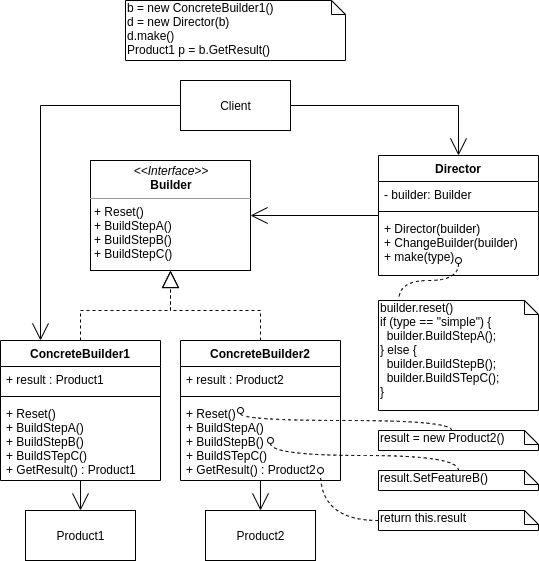

The diagram above was exported from draw.io. Its source (the exported page's mxGraphModel, read from the mxfile embedded in the PNG):
<mxGraphModel dx="572" dy="804" grid="1" gridSize="10" guides="1" tooltips="1" connect="1" arrows="1" fold="1" page="1" pageScale="1" pageWidth="850" pageHeight="1100" math="1" shadow="0">
  <root>
    <mxCell id="0" />
    <mxCell id="1" parent="0" />
    <mxCell id="9eeAaa12Or-HtgJ6qg5W-2" value="&lt;p style=&quot;margin: 0px ; margin-top: 4px ; text-align: center&quot;&gt;&lt;i&gt;&amp;lt;&amp;lt;Interface&amp;gt;&amp;gt;&lt;/i&gt;&lt;br&gt;&lt;b&gt;Builder&lt;/b&gt;&lt;/p&gt;&lt;hr size=&quot;1&quot;&gt;&lt;p style=&quot;margin: 0px ; margin-left: 4px&quot;&gt;&lt;span&gt;+ Reset()&lt;/span&gt;&lt;br&gt;&lt;/p&gt;&lt;p style=&quot;margin: 0px ; margin-left: 4px&quot;&gt;+ BuildStepA()&lt;/p&gt;&lt;p style=&quot;margin: 0px ; margin-left: 4px&quot;&gt;+ BuildStepB()&lt;/p&gt;&lt;p style=&quot;margin: 0px ; margin-left: 4px&quot;&gt;+ BuildStepC()&lt;/p&gt;" style="verticalAlign=top;align=left;overflow=fill;fontSize=12;fontFamily=Helvetica;html=1;" vertex="1" parent="1">
      <mxGeometry x="940" y="160" width="160" height="110" as="geometry" />
    </mxCell>
    <mxCell id="9eeAaa12Or-HtgJ6qg5W-11" value="Product1" style="html=1;" vertex="1" parent="1">
      <mxGeometry x="875" y="510" width="110" height="50" as="geometry" />
    </mxCell>
    <mxCell id="9eeAaa12Or-HtgJ6qg5W-12" value="Product2" style="html=1;" vertex="1" parent="1">
      <mxGeometry x="1055" y="510" width="110" height="50" as="geometry" />
    </mxCell>
    <mxCell id="9eeAaa12Or-HtgJ6qg5W-24" style="edgeStyle=orthogonalEdgeStyle;rounded=0;orthogonalLoop=1;jettySize=auto;html=1;entryX=0.25;entryY=0;entryDx=0;entryDy=0;endArrow=open;endFill=0;endSize=15;" edge="1" parent="1" source="9eeAaa12Or-HtgJ6qg5W-14" target="9eeAaa12Or-HtgJ6qg5W-3">
      <mxGeometry relative="1" as="geometry" />
    </mxCell>
    <mxCell id="9eeAaa12Or-HtgJ6qg5W-25" style="edgeStyle=orthogonalEdgeStyle;rounded=0;orthogonalLoop=1;jettySize=auto;html=1;entryX=0.5;entryY=0;entryDx=0;entryDy=0;endArrow=open;endFill=0;endSize=15;exitX=1;exitY=0.5;exitDx=0;exitDy=0;" edge="1" parent="1" source="9eeAaa12Or-HtgJ6qg5W-14" target="9eeAaa12Or-HtgJ6qg5W-15">
      <mxGeometry relative="1" as="geometry" />
    </mxCell>
    <mxCell id="9eeAaa12Or-HtgJ6qg5W-14" value="Client" style="html=1;" vertex="1" parent="1">
      <mxGeometry x="1030" y="80" width="110" height="50" as="geometry" />
    </mxCell>
    <mxCell id="9eeAaa12Or-HtgJ6qg5W-19" style="edgeStyle=orthogonalEdgeStyle;rounded=0;orthogonalLoop=1;jettySize=auto;html=1;entryX=1;entryY=0.5;entryDx=0;entryDy=0;endArrow=open;endFill=0;endSize=15;" edge="1" parent="1" source="9eeAaa12Or-HtgJ6qg5W-15" target="9eeAaa12Or-HtgJ6qg5W-2">
      <mxGeometry relative="1" as="geometry" />
    </mxCell>
    <mxCell id="9eeAaa12Or-HtgJ6qg5W-21" style="edgeStyle=orthogonalEdgeStyle;rounded=0;orthogonalLoop=1;jettySize=auto;html=1;dashed=1;endArrow=block;endFill=0;endSize=15;" edge="1" parent="1" source="9eeAaa12Or-HtgJ6qg5W-7" target="9eeAaa12Or-HtgJ6qg5W-2">
      <mxGeometry relative="1" as="geometry" />
    </mxCell>
    <mxCell id="9eeAaa12Or-HtgJ6qg5W-23" style="edgeStyle=orthogonalEdgeStyle;rounded=0;orthogonalLoop=1;jettySize=auto;html=1;endArrow=open;endFill=0;endSize=15;" edge="1" parent="1" source="9eeAaa12Or-HtgJ6qg5W-7" target="9eeAaa12Or-HtgJ6qg5W-12">
      <mxGeometry relative="1" as="geometry" />
    </mxCell>
    <mxCell id="9eeAaa12Or-HtgJ6qg5W-20" style="edgeStyle=orthogonalEdgeStyle;rounded=0;orthogonalLoop=1;jettySize=auto;html=1;endArrow=block;endFill=0;endSize=15;dashed=1;" edge="1" parent="1" source="9eeAaa12Or-HtgJ6qg5W-3" target="9eeAaa12Or-HtgJ6qg5W-2">
      <mxGeometry relative="1" as="geometry" />
    </mxCell>
    <mxCell id="9eeAaa12Or-HtgJ6qg5W-22" style="edgeStyle=orthogonalEdgeStyle;rounded=0;orthogonalLoop=1;jettySize=auto;html=1;entryX=0.5;entryY=0;entryDx=0;entryDy=0;endArrow=open;endFill=0;endSize=15;" edge="1" parent="1" source="9eeAaa12Or-HtgJ6qg5W-3" target="9eeAaa12Or-HtgJ6qg5W-11">
      <mxGeometry relative="1" as="geometry" />
    </mxCell>
    <mxCell id="9eeAaa12Or-HtgJ6qg5W-27" value="b = new ConcreteBuilder1()&lt;br&gt;d = new Director(b)&lt;br&gt;d.make()&lt;br&gt;Product1 p = b.GetResult()" style="shape=note;whiteSpace=wrap;html=1;size=14;verticalAlign=top;align=left;spacingTop=-6;" vertex="1" parent="1">
      <mxGeometry x="975" width="220" height="60" as="geometry" />
    </mxCell>
    <mxCell id="9eeAaa12Or-HtgJ6qg5W-28" value="builder.reset()&lt;br&gt;if (type == &quot;simple&quot;) {&lt;br&gt;&amp;nbsp; builder.BuildStepA();&lt;br&gt;} else {&lt;br&gt;&amp;nbsp; builder.BuildStepB();&lt;br&gt;&amp;nbsp; builder.BuildSTepC();&lt;br&gt;}" style="shape=note;whiteSpace=wrap;html=1;size=14;verticalAlign=top;align=left;spacingTop=-6;" vertex="1" parent="1">
      <mxGeometry x="1228" y="300" width="160" height="110" as="geometry" />
    </mxCell>
    <mxCell id="9eeAaa12Or-HtgJ6qg5W-31" value="" style="endArrow=none;dashed=1;html=1;edgeStyle=orthogonalEdgeStyle;curved=1;entryX=0.128;entryY=-0.009;entryDx=0;entryDy=0;entryPerimeter=0;startArrow=oval;startFill=0;" edge="1" parent="1" target="9eeAaa12Or-HtgJ6qg5W-28">
      <mxGeometry width="50" height="50" relative="1" as="geometry">
        <mxPoint x="1308" y="260" as="sourcePoint" />
        <mxPoint x="1458" y="260" as="targetPoint" />
      </mxGeometry>
    </mxCell>
    <mxCell id="9eeAaa12Or-HtgJ6qg5W-32" value="result = new Product2()" style="shape=note;whiteSpace=wrap;html=1;size=14;verticalAlign=top;align=left;spacingTop=-6;" vertex="1" parent="1">
      <mxGeometry x="1228" y="430" width="160" height="20" as="geometry" />
    </mxCell>
    <mxCell id="9eeAaa12Or-HtgJ6qg5W-33" value="result.SetFeatureB()" style="shape=note;whiteSpace=wrap;html=1;size=14;verticalAlign=top;align=left;spacingTop=-6;" vertex="1" parent="1">
      <mxGeometry x="1228" y="470" width="160" height="20" as="geometry" />
    </mxCell>
    <mxCell id="9eeAaa12Or-HtgJ6qg5W-34" value="return this.result" style="shape=note;whiteSpace=wrap;html=1;size=14;verticalAlign=top;align=left;spacingTop=-6;" vertex="1" parent="1">
      <mxGeometry x="1228" y="510" width="160" height="20" as="geometry" />
    </mxCell>
    <mxCell id="9eeAaa12Or-HtgJ6qg5W-36" value="" style="endArrow=oval;dashed=1;html=1;edgeStyle=orthogonalEdgeStyle;curved=1;exitX=0.5;exitY=0;exitDx=0;exitDy=0;exitPerimeter=0;startArrow=none;startFill=0;endFill=0;" edge="1" parent="1" source="9eeAaa12Or-HtgJ6qg5W-33">
      <mxGeometry width="50" height="50" relative="1" as="geometry">
        <mxPoint x="1331" y="459.9999999999998" as="sourcePoint" />
        <mxPoint x="1120" y="439.9999999999998" as="targetPoint" />
      </mxGeometry>
    </mxCell>
    <mxCell id="9eeAaa12Or-HtgJ6qg5W-37" value="" style="endArrow=oval;dashed=1;html=1;edgeStyle=orthogonalEdgeStyle;curved=1;startArrow=none;startFill=0;endFill=0;" edge="1" parent="1" source="9eeAaa12Or-HtgJ6qg5W-34">
      <mxGeometry width="50" height="50" relative="1" as="geometry">
        <mxPoint x="1358" y="499.9999999999998" as="sourcePoint" />
        <mxPoint x="1170" y="469.9999999999998" as="targetPoint" />
      </mxGeometry>
    </mxCell>
    <mxCell id="9eeAaa12Or-HtgJ6qg5W-15" value="Director" style="swimlane;fontStyle=1;align=center;verticalAlign=top;childLayout=stackLayout;horizontal=1;startSize=26;horizontalStack=0;resizeParent=1;resizeParentMax=0;resizeLast=0;collapsible=1;marginBottom=0;" vertex="1" parent="1">
      <mxGeometry x="1228" y="155" width="160" height="120" as="geometry" />
    </mxCell>
    <mxCell id="9eeAaa12Or-HtgJ6qg5W-16" value="- builder: Builder" style="text;strokeColor=none;fillColor=none;align=left;verticalAlign=top;spacingLeft=4;spacingRight=4;overflow=hidden;rotatable=0;points=[[0,0.5],[1,0.5]];portConstraint=eastwest;" vertex="1" parent="9eeAaa12Or-HtgJ6qg5W-15">
      <mxGeometry y="26" width="160" height="26" as="geometry" />
    </mxCell>
    <mxCell id="9eeAaa12Or-HtgJ6qg5W-17" value="" style="line;strokeWidth=1;fillColor=none;align=left;verticalAlign=middle;spacingTop=-1;spacingLeft=3;spacingRight=3;rotatable=0;labelPosition=right;points=[];portConstraint=eastwest;" vertex="1" parent="9eeAaa12Or-HtgJ6qg5W-15">
      <mxGeometry y="52" width="160" height="8" as="geometry" />
    </mxCell>
    <mxCell id="9eeAaa12Or-HtgJ6qg5W-18" value="+ Director(builder)&#10;+ ChangeBuilder(builder)&#10;+ make(type)" style="text;strokeColor=none;fillColor=none;align=left;verticalAlign=top;spacingLeft=4;spacingRight=4;overflow=hidden;rotatable=0;points=[[0,0.5],[1,0.5]];portConstraint=eastwest;" vertex="1" parent="9eeAaa12Or-HtgJ6qg5W-15">
      <mxGeometry y="60" width="160" height="60" as="geometry" />
    </mxCell>
    <mxCell id="9eeAaa12Or-HtgJ6qg5W-7" value="ConcreteBuilder2" style="swimlane;fontStyle=1;align=center;verticalAlign=top;childLayout=stackLayout;horizontal=1;startSize=26;horizontalStack=0;resizeParent=1;resizeParentMax=0;resizeLast=0;collapsible=1;marginBottom=0;" vertex="1" parent="1">
      <mxGeometry x="1030" y="340" width="160" height="140" as="geometry" />
    </mxCell>
    <mxCell id="9eeAaa12Or-HtgJ6qg5W-8" value="+ result : Product2" style="text;strokeColor=none;fillColor=none;align=left;verticalAlign=top;spacingLeft=4;spacingRight=4;overflow=hidden;rotatable=0;points=[[0,0.5],[1,0.5]];portConstraint=eastwest;" vertex="1" parent="9eeAaa12Or-HtgJ6qg5W-7">
      <mxGeometry y="26" width="160" height="26" as="geometry" />
    </mxCell>
    <mxCell id="9eeAaa12Or-HtgJ6qg5W-9" value="" style="line;strokeWidth=1;fillColor=none;align=left;verticalAlign=middle;spacingTop=-1;spacingLeft=3;spacingRight=3;rotatable=0;labelPosition=right;points=[];portConstraint=eastwest;" vertex="1" parent="9eeAaa12Or-HtgJ6qg5W-7">
      <mxGeometry y="52" width="160" height="8" as="geometry" />
    </mxCell>
    <mxCell id="9eeAaa12Or-HtgJ6qg5W-35" value="" style="endArrow=oval;dashed=1;html=1;edgeStyle=orthogonalEdgeStyle;curved=1;exitX=0;exitY=0;exitDx=73;exitDy=0;exitPerimeter=0;startArrow=none;startFill=0;endFill=0;" edge="1" parent="9eeAaa12Or-HtgJ6qg5W-7" source="9eeAaa12Or-HtgJ6qg5W-32">
      <mxGeometry width="50" height="50" relative="1" as="geometry">
        <mxPoint x="10" y="120" as="sourcePoint" />
        <mxPoint x="60" y="70" as="targetPoint" />
      </mxGeometry>
    </mxCell>
    <mxCell id="9eeAaa12Or-HtgJ6qg5W-10" value="+ Reset()&#10;+ BuildStepA()&#10;+ BuildStepB()&#10;+ BuildSTepC()&#10;+ GetResult() : Product2" style="text;strokeColor=none;fillColor=none;align=left;verticalAlign=top;spacingLeft=4;spacingRight=4;overflow=hidden;rotatable=0;points=[[0,0.5],[1,0.5]];portConstraint=eastwest;" vertex="1" parent="9eeAaa12Or-HtgJ6qg5W-7">
      <mxGeometry y="60" width="160" height="80" as="geometry" />
    </mxCell>
    <mxCell id="9eeAaa12Or-HtgJ6qg5W-3" value="ConcreteBuilder1" style="swimlane;fontStyle=1;align=center;verticalAlign=top;childLayout=stackLayout;horizontal=1;startSize=26;horizontalStack=0;resizeParent=1;resizeParentMax=0;resizeLast=0;collapsible=1;marginBottom=0;" vertex="1" parent="1">
      <mxGeometry x="850" y="340" width="160" height="140" as="geometry" />
    </mxCell>
    <mxCell id="9eeAaa12Or-HtgJ6qg5W-4" value="+ result : Product1" style="text;strokeColor=none;fillColor=none;align=left;verticalAlign=top;spacingLeft=4;spacingRight=4;overflow=hidden;rotatable=0;points=[[0,0.5],[1,0.5]];portConstraint=eastwest;" vertex="1" parent="9eeAaa12Or-HtgJ6qg5W-3">
      <mxGeometry y="26" width="160" height="26" as="geometry" />
    </mxCell>
    <mxCell id="9eeAaa12Or-HtgJ6qg5W-5" value="" style="line;strokeWidth=1;fillColor=none;align=left;verticalAlign=middle;spacingTop=-1;spacingLeft=3;spacingRight=3;rotatable=0;labelPosition=right;points=[];portConstraint=eastwest;" vertex="1" parent="9eeAaa12Or-HtgJ6qg5W-3">
      <mxGeometry y="52" width="160" height="8" as="geometry" />
    </mxCell>
    <mxCell id="9eeAaa12Or-HtgJ6qg5W-6" value="+ Reset()&#10;+ BuildStepA()&#10;+ BuildStepB()&#10;+ BuildSTepC()&#10;+ GetResult() : Product1" style="text;strokeColor=none;fillColor=none;align=left;verticalAlign=top;spacingLeft=4;spacingRight=4;overflow=hidden;rotatable=0;points=[[0,0.5],[1,0.5]];portConstraint=eastwest;" vertex="1" parent="9eeAaa12Or-HtgJ6qg5W-3">
      <mxGeometry y="60" width="160" height="80" as="geometry" />
    </mxCell>
  </root>
</mxGraphModel>